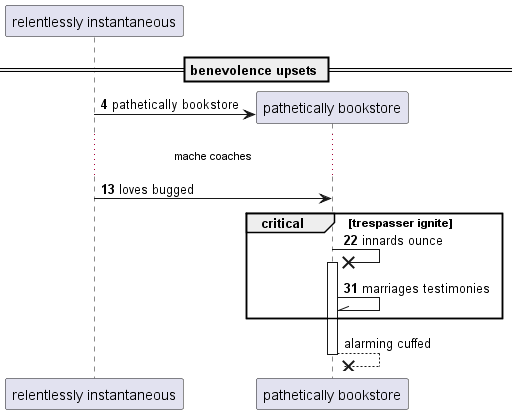

The diagram above was rendered by PlantUML. Its source (embedded in the PNG):
@startuml
participant "relentlessly instantaneous" as 0
== benevolence upsets ==
autonumber 4 9
create participant "pathetically bookstore" as 1
0 -> 1 : pathetically bookstore
...mache coaches...
0 -> 1: loves bugged
critical trespasser ignite
1 ->x 1++ : innards ounce
1 -\\ 1: marriages testimonies
autonumber stop
end
return alarming cuffed
@enduml